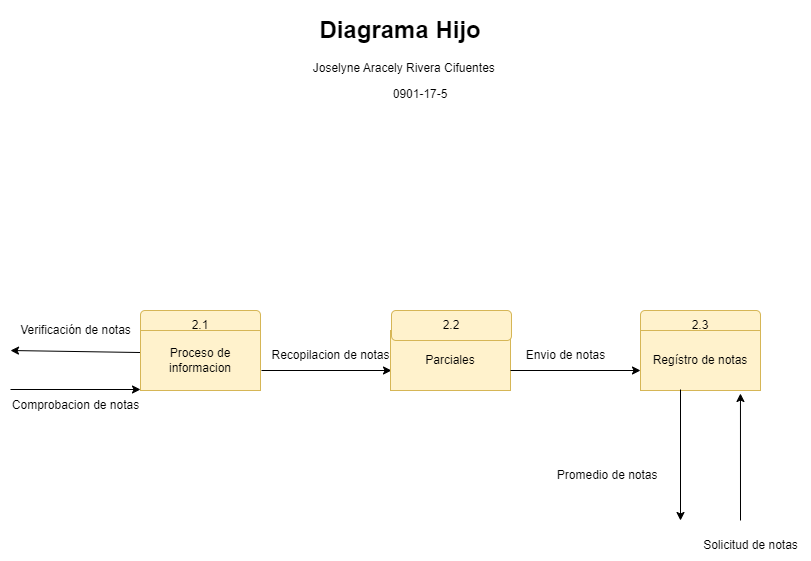

The diagram above was exported from draw.io. Its source (the exported page's mxGraphModel, read from the mxfile embedded in the PNG):
<mxGraphModel dx="1422" dy="786" grid="1" gridSize="10" guides="1" tooltips="1" connect="1" arrows="1" fold="1" page="1" pageScale="1" pageWidth="827" pageHeight="1169" math="0" shadow="0">
  <root>
    <mxCell id="0" />
    <mxCell id="1" parent="0" />
    <mxCell id="Su798xzf4Vxv22BBG9i1-10" value="" style="endArrow=classic;html=1;rounded=0;" edge="1" parent="1">
      <mxGeometry width="50" height="50" relative="1" as="geometry">
        <mxPoint x="270" y="380" as="sourcePoint" />
        <mxPoint x="400" y="380" as="targetPoint" />
      </mxGeometry>
    </mxCell>
    <mxCell id="Su798xzf4Vxv22BBG9i1-40" value="Verificación de notas" style="text;html=1;align=center;verticalAlign=middle;resizable=0;points=[];autosize=1;strokeColor=none;fillColor=none;" vertex="1" parent="1">
      <mxGeometry x="19" y="325" width="130" height="30" as="geometry" />
    </mxCell>
    <mxCell id="Su798xzf4Vxv22BBG9i1-41" value="" style="endArrow=classic;html=1;rounded=0;exitX=0;exitY=0.367;exitDx=0;exitDy=0;exitPerimeter=0;" edge="1" source="Su798xzf4Vxv22BBG9i1-45" parent="1">
      <mxGeometry width="50" height="50" relative="1" as="geometry">
        <mxPoint x="39" y="370" as="sourcePoint" />
        <mxPoint x="19" y="360" as="targetPoint" />
      </mxGeometry>
    </mxCell>
    <mxCell id="Su798xzf4Vxv22BBG9i1-42" value="Comprobacion de notas" style="text;html=1;align=center;verticalAlign=middle;resizable=0;points=[];autosize=1;strokeColor=none;fillColor=none;" vertex="1" parent="1">
      <mxGeometry x="9" y="400" width="150" height="30" as="geometry" />
    </mxCell>
    <mxCell id="Su798xzf4Vxv22BBG9i1-43" value="" style="endArrow=classic;html=1;rounded=0;" edge="1" parent="1">
      <mxGeometry width="50" height="50" relative="1" as="geometry">
        <mxPoint x="19" y="399" as="sourcePoint" />
        <mxPoint x="149" y="399" as="targetPoint" />
      </mxGeometry>
    </mxCell>
    <mxCell id="Su798xzf4Vxv22BBG9i1-44" value="2.1" style="rounded=1;whiteSpace=wrap;html=1;fillColor=#fff2cc;strokeColor=#d6b656;" vertex="1" parent="1">
      <mxGeometry x="149" y="320" width="120" height="30" as="geometry" />
    </mxCell>
    <mxCell id="Su798xzf4Vxv22BBG9i1-45" value="Proceso de informacion" style="rounded=0;whiteSpace=wrap;html=1;fillColor=#fff2cc;strokeColor=#d6b656;" vertex="1" parent="1">
      <mxGeometry x="149" y="340" width="120" height="60" as="geometry" />
    </mxCell>
    <mxCell id="Su798xzf4Vxv22BBG9i1-46" value="Parciales" style="rounded=0;whiteSpace=wrap;html=1;fillColor=#fff2cc;strokeColor=#d6b656;" vertex="1" parent="1">
      <mxGeometry x="399" y="340" width="120" height="60" as="geometry" />
    </mxCell>
    <mxCell id="Su798xzf4Vxv22BBG9i1-47" value="Recopilacion de notas" style="text;html=1;align=center;verticalAlign=middle;resizable=0;points=[];autosize=1;strokeColor=none;fillColor=none;" vertex="1" parent="1">
      <mxGeometry x="269" y="350" width="140" height="30" as="geometry" />
    </mxCell>
    <mxCell id="Su798xzf4Vxv22BBG9i1-48" value="Envio de notas" style="text;html=1;align=center;verticalAlign=middle;resizable=0;points=[];autosize=1;strokeColor=none;fillColor=none;" vertex="1" parent="1">
      <mxGeometry x="524" y="350" width="100" height="30" as="geometry" />
    </mxCell>
    <mxCell id="Su798xzf4Vxv22BBG9i1-49" value="2.2" style="rounded=1;whiteSpace=wrap;html=1;fillColor=#fff2cc;strokeColor=#d6b656;" vertex="1" parent="1">
      <mxGeometry x="400" y="320" width="120" height="30" as="geometry" />
    </mxCell>
    <mxCell id="Su798xzf4Vxv22BBG9i1-50" value="2.3" style="rounded=1;whiteSpace=wrap;html=1;fillColor=#fff2cc;strokeColor=#d6b656;" vertex="1" parent="1">
      <mxGeometry x="649" y="320" width="120" height="30" as="geometry" />
    </mxCell>
    <mxCell id="Su798xzf4Vxv22BBG9i1-51" value="Regístro de notas" style="rounded=0;whiteSpace=wrap;html=1;fillColor=#fff2cc;strokeColor=#d6b656;" vertex="1" parent="1">
      <mxGeometry x="649" y="340" width="120" height="60" as="geometry" />
    </mxCell>
    <mxCell id="Su798xzf4Vxv22BBG9i1-52" value="&amp;nbsp;Promedio de notas" style="text;html=1;align=center;verticalAlign=middle;resizable=0;points=[];autosize=1;strokeColor=none;fillColor=none;" vertex="1" parent="1">
      <mxGeometry x="549" y="470" width="130" height="30" as="geometry" />
    </mxCell>
    <mxCell id="Su798xzf4Vxv22BBG9i1-53" value="Solicitud de notas" style="text;html=1;align=center;verticalAlign=middle;resizable=0;points=[];autosize=1;strokeColor=none;fillColor=none;" vertex="1" parent="1">
      <mxGeometry x="699" y="540" width="120" height="30" as="geometry" />
    </mxCell>
    <mxCell id="Su798xzf4Vxv22BBG9i1-54" value="" style="endArrow=classic;html=1;rounded=0;entryX=0.833;entryY=1.05;entryDx=0;entryDy=0;entryPerimeter=0;" edge="1" target="Su798xzf4Vxv22BBG9i1-51" parent="1">
      <mxGeometry width="50" height="50" relative="1" as="geometry">
        <mxPoint x="749" y="530" as="sourcePoint" />
        <mxPoint x="749" y="641" as="targetPoint" />
      </mxGeometry>
    </mxCell>
    <mxCell id="Su798xzf4Vxv22BBG9i1-55" value="" style="endArrow=classic;html=1;rounded=0;" edge="1" parent="1">
      <mxGeometry width="50" height="50" relative="1" as="geometry">
        <mxPoint x="689" y="399" as="sourcePoint" />
        <mxPoint x="689" y="530" as="targetPoint" />
      </mxGeometry>
    </mxCell>
    <mxCell id="Su798xzf4Vxv22BBG9i1-56" value="" style="endArrow=classic;html=1;rounded=0;" edge="1" parent="1">
      <mxGeometry width="50" height="50" relative="1" as="geometry">
        <mxPoint x="519" y="380" as="sourcePoint" />
        <mxPoint x="649" y="380" as="targetPoint" />
      </mxGeometry>
    </mxCell>
    <mxCell id="Su798xzf4Vxv22BBG9i1-57" value="&lt;h1&gt;&lt;span style=&quot;white-space: pre;&quot;&gt;&#09;&lt;/span&gt;&lt;span style=&quot;white-space: pre;&quot;&gt;&#09;&lt;/span&gt;&lt;span style=&quot;white-space: pre;&quot;&gt;&#09;&lt;/span&gt;&lt;span style=&quot;white-space: pre;&quot;&gt;&#09;&lt;/span&gt;&lt;span style=&quot;white-space: pre;&quot;&gt;&#09;&lt;/span&gt;&amp;nbsp;Diagrama Hijo&lt;/h1&gt;&lt;p&gt;&lt;span style=&quot;white-space: pre;&quot;&gt;&#09;&lt;/span&gt;&lt;span style=&quot;white-space: pre;&quot;&gt;&#09;&lt;/span&gt;&lt;span style=&quot;white-space: pre;&quot;&gt;&#09;&lt;/span&gt;&lt;span style=&quot;white-space: pre;&quot;&gt;&#09;&lt;/span&gt;&lt;span style=&quot;white-space: pre;&quot;&gt;&#09;&lt;/span&gt;&lt;span style=&quot;white-space: pre;&quot;&gt;&#09;&lt;/span&gt;&lt;span style=&quot;white-space: pre;&quot;&gt;&#09;&lt;/span&gt;&lt;span style=&quot;white-space: pre;&quot;&gt;&#09;&lt;/span&gt;&lt;span style=&quot;white-space: pre;&quot;&gt;&#09;&lt;/span&gt;&lt;span style=&quot;white-space: pre;&quot;&gt;&#09;&lt;/span&gt;Joselyne Aracely Rivera Cifuentes&lt;/p&gt;&lt;p&gt;&lt;span style=&quot;white-space: pre;&quot;&gt;&#09;&lt;/span&gt;&lt;span style=&quot;white-space: pre;&quot;&gt;&#09;&lt;/span&gt;&lt;span style=&quot;white-space: pre;&quot;&gt;&#09;&lt;/span&gt;&lt;span style=&quot;white-space: pre;&quot;&gt;&#09;&lt;/span&gt;&lt;span style=&quot;white-space: pre;&quot;&gt;&#09;&lt;/span&gt;&lt;span style=&quot;white-space: pre;&quot;&gt;&#09;&lt;/span&gt;&lt;span style=&quot;white-space: pre;&quot;&gt;&#09;&lt;/span&gt;&lt;span style=&quot;white-space: pre;&quot;&gt;&#09;&lt;/span&gt;&lt;span style=&quot;white-space: pre;&quot;&gt;&#09;&lt;/span&gt;&lt;span style=&quot;white-space: pre;&quot;&gt;&#09;&lt;/span&gt;&lt;span style=&quot;white-space: pre;&quot;&gt;&#09;&lt;/span&gt;&lt;span style=&quot;white-space: pre;&quot;&gt;&#09;&lt;/span&gt;&lt;span style=&quot;white-space: pre;&quot;&gt;&#09;&lt;/span&gt;0901-17-5&lt;/p&gt;" style="text;html=1;strokeColor=none;fillColor=none;spacing=5;spacingTop=-20;whiteSpace=wrap;overflow=hidden;rounded=0;" vertex="1" parent="1">
      <mxGeometry x="50" y="20" width="710" height="120" as="geometry" />
    </mxCell>
  </root>
</mxGraphModel>